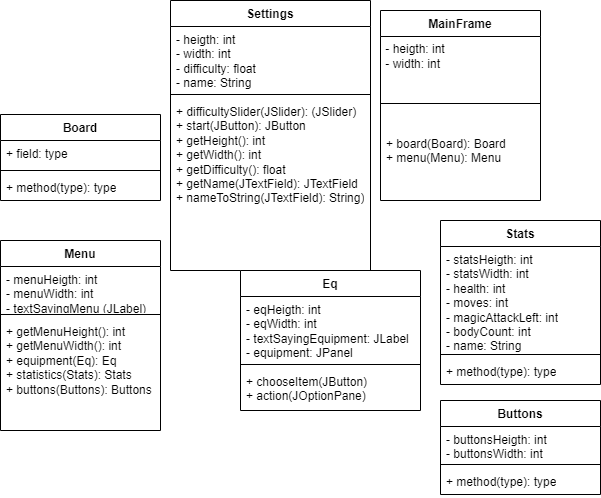

The diagram above was exported from draw.io. Its source (the exported page's mxGraphModel, read from the mxfile embedded in the PNG):
<mxGraphModel dx="819" dy="523" grid="1" gridSize="10" guides="1" tooltips="1" connect="1" arrows="1" fold="1" page="1" pageScale="1" pageWidth="827" pageHeight="1169" math="0" shadow="0">
  <root>
    <mxCell id="0" />
    <mxCell id="1" parent="0" />
    <mxCell id="oWLB3IVGWKUJ7FINrBcJ-2" value="Settings" style="swimlane;fontStyle=1;align=center;verticalAlign=top;childLayout=stackLayout;horizontal=1;startSize=26;horizontalStack=0;resizeParent=1;resizeParentMax=0;resizeLast=0;collapsible=1;marginBottom=0;whiteSpace=wrap;html=1;" vertex="1" parent="1">
      <mxGeometry x="290" y="500" width="200" height="270" as="geometry" />
    </mxCell>
    <mxCell id="oWLB3IVGWKUJ7FINrBcJ-3" value="- heigth: int&lt;br&gt;- width: int&lt;br&gt;- difficulty: float&lt;br&gt;- name: String" style="text;strokeColor=none;fillColor=none;align=left;verticalAlign=top;spacingLeft=4;spacingRight=4;overflow=hidden;rotatable=0;points=[[0,0.5],[1,0.5]];portConstraint=eastwest;whiteSpace=wrap;html=1;" vertex="1" parent="oWLB3IVGWKUJ7FINrBcJ-2">
      <mxGeometry y="26" width="200" height="64" as="geometry" />
    </mxCell>
    <mxCell id="oWLB3IVGWKUJ7FINrBcJ-4" value="" style="line;strokeWidth=1;fillColor=none;align=left;verticalAlign=middle;spacingTop=-1;spacingLeft=3;spacingRight=3;rotatable=0;labelPosition=right;points=[];portConstraint=eastwest;strokeColor=inherit;" vertex="1" parent="oWLB3IVGWKUJ7FINrBcJ-2">
      <mxGeometry y="90" width="200" height="8" as="geometry" />
    </mxCell>
    <mxCell id="oWLB3IVGWKUJ7FINrBcJ-5" value="+ difficultySlider(JSlider): (JSlider)&lt;br&gt;+ start(JButton): JButton&lt;br&gt;+ getHeight(): int&lt;br&gt;+ getWidth(): int&lt;br&gt;+ getDifficulty(): float&lt;br&gt;+ getName(JTextField): JTextField&lt;br&gt;+ nameToString(JTextField): String)" style="text;strokeColor=none;fillColor=none;align=left;verticalAlign=top;spacingLeft=4;spacingRight=4;overflow=hidden;rotatable=0;points=[[0,0.5],[1,0.5]];portConstraint=eastwest;whiteSpace=wrap;html=1;" vertex="1" parent="oWLB3IVGWKUJ7FINrBcJ-2">
      <mxGeometry y="98" width="200" height="172" as="geometry" />
    </mxCell>
    <mxCell id="oWLB3IVGWKUJ7FINrBcJ-10" value="MainFrame" style="swimlane;fontStyle=1;align=center;verticalAlign=top;childLayout=stackLayout;horizontal=1;startSize=26;horizontalStack=0;resizeParent=1;resizeParentMax=0;resizeLast=0;collapsible=1;marginBottom=0;whiteSpace=wrap;html=1;" vertex="1" parent="1">
      <mxGeometry x="500" y="510" width="160" height="190" as="geometry" />
    </mxCell>
    <mxCell id="oWLB3IVGWKUJ7FINrBcJ-14" value="&amp;nbsp;- heigth: int&lt;br&gt;&amp;nbsp;- width: int" style="text;html=1;align=left;verticalAlign=middle;resizable=0;points=[];autosize=1;strokeColor=none;fillColor=none;" vertex="1" parent="oWLB3IVGWKUJ7FINrBcJ-10">
      <mxGeometry y="26" width="160" height="40" as="geometry" />
    </mxCell>
    <mxCell id="oWLB3IVGWKUJ7FINrBcJ-12" value="" style="line;strokeWidth=1;fillColor=none;align=left;verticalAlign=middle;spacingTop=-1;spacingLeft=3;spacingRight=3;rotatable=0;labelPosition=right;points=[];portConstraint=eastwest;strokeColor=inherit;" vertex="1" parent="oWLB3IVGWKUJ7FINrBcJ-10">
      <mxGeometry y="66" width="160" height="54" as="geometry" />
    </mxCell>
    <mxCell id="oWLB3IVGWKUJ7FINrBcJ-13" value="+ board(Board): Board&lt;br&gt;+ menu(Menu): Menu" style="text;strokeColor=none;fillColor=none;align=left;verticalAlign=top;spacingLeft=4;spacingRight=4;overflow=hidden;rotatable=0;points=[[0,0.5],[1,0.5]];portConstraint=eastwest;whiteSpace=wrap;html=1;" vertex="1" parent="oWLB3IVGWKUJ7FINrBcJ-10">
      <mxGeometry y="120" width="160" height="70" as="geometry" />
    </mxCell>
    <mxCell id="oWLB3IVGWKUJ7FINrBcJ-15" value="Menu" style="swimlane;fontStyle=1;align=center;verticalAlign=top;childLayout=stackLayout;horizontal=1;startSize=26;horizontalStack=0;resizeParent=1;resizeParentMax=0;resizeLast=0;collapsible=1;marginBottom=0;whiteSpace=wrap;html=1;" vertex="1" parent="1">
      <mxGeometry x="120" y="740" width="160" height="190" as="geometry" />
    </mxCell>
    <mxCell id="oWLB3IVGWKUJ7FINrBcJ-16" value="- menuHeigth: int&lt;br&gt;- menuWidth: int&lt;br&gt;- textSayingMenu (JLabel)" style="text;strokeColor=none;fillColor=none;align=left;verticalAlign=top;spacingLeft=4;spacingRight=4;overflow=hidden;rotatable=0;points=[[0,0.5],[1,0.5]];portConstraint=eastwest;whiteSpace=wrap;html=1;" vertex="1" parent="oWLB3IVGWKUJ7FINrBcJ-15">
      <mxGeometry y="26" width="160" height="44" as="geometry" />
    </mxCell>
    <mxCell id="oWLB3IVGWKUJ7FINrBcJ-17" value="" style="line;strokeWidth=1;fillColor=none;align=left;verticalAlign=middle;spacingTop=-1;spacingLeft=3;spacingRight=3;rotatable=0;labelPosition=right;points=[];portConstraint=eastwest;strokeColor=inherit;" vertex="1" parent="oWLB3IVGWKUJ7FINrBcJ-15">
      <mxGeometry y="70" width="160" height="8" as="geometry" />
    </mxCell>
    <mxCell id="oWLB3IVGWKUJ7FINrBcJ-18" value="+ getMenuHeight(): int&lt;br style=&quot;border-color: var(--border-color);&quot;&gt;+ getMenuWidth(): int&lt;br style=&quot;border-color: var(--border-color);&quot;&gt;+ equipment(Eq): Eq&lt;br&gt;+ statistics(Stats): Stats&lt;br&gt;+ buttons(Buttons): Buttons" style="text;strokeColor=none;fillColor=none;align=left;verticalAlign=top;spacingLeft=4;spacingRight=4;overflow=hidden;rotatable=0;points=[[0,0.5],[1,0.5]];portConstraint=eastwest;whiteSpace=wrap;html=1;" vertex="1" parent="oWLB3IVGWKUJ7FINrBcJ-15">
      <mxGeometry y="78" width="160" height="112" as="geometry" />
    </mxCell>
    <mxCell id="oWLB3IVGWKUJ7FINrBcJ-19" value="Board" style="swimlane;fontStyle=1;align=center;verticalAlign=top;childLayout=stackLayout;horizontal=1;startSize=26;horizontalStack=0;resizeParent=1;resizeParentMax=0;resizeLast=0;collapsible=1;marginBottom=0;whiteSpace=wrap;html=1;" vertex="1" parent="1">
      <mxGeometry x="120" y="614" width="160" height="86" as="geometry" />
    </mxCell>
    <mxCell id="oWLB3IVGWKUJ7FINrBcJ-20" value="+ field: type" style="text;strokeColor=none;fillColor=none;align=left;verticalAlign=top;spacingLeft=4;spacingRight=4;overflow=hidden;rotatable=0;points=[[0,0.5],[1,0.5]];portConstraint=eastwest;whiteSpace=wrap;html=1;" vertex="1" parent="oWLB3IVGWKUJ7FINrBcJ-19">
      <mxGeometry y="26" width="160" height="26" as="geometry" />
    </mxCell>
    <mxCell id="oWLB3IVGWKUJ7FINrBcJ-21" value="" style="line;strokeWidth=1;fillColor=none;align=left;verticalAlign=middle;spacingTop=-1;spacingLeft=3;spacingRight=3;rotatable=0;labelPosition=right;points=[];portConstraint=eastwest;strokeColor=inherit;" vertex="1" parent="oWLB3IVGWKUJ7FINrBcJ-19">
      <mxGeometry y="52" width="160" height="8" as="geometry" />
    </mxCell>
    <mxCell id="oWLB3IVGWKUJ7FINrBcJ-22" value="+ method(type): type" style="text;strokeColor=none;fillColor=none;align=left;verticalAlign=top;spacingLeft=4;spacingRight=4;overflow=hidden;rotatable=0;points=[[0,0.5],[1,0.5]];portConstraint=eastwest;whiteSpace=wrap;html=1;" vertex="1" parent="oWLB3IVGWKUJ7FINrBcJ-19">
      <mxGeometry y="60" width="160" height="26" as="geometry" />
    </mxCell>
    <mxCell id="oWLB3IVGWKUJ7FINrBcJ-23" value="Stats" style="swimlane;fontStyle=1;align=center;verticalAlign=top;childLayout=stackLayout;horizontal=1;startSize=26;horizontalStack=0;resizeParent=1;resizeParentMax=0;resizeLast=0;collapsible=1;marginBottom=0;whiteSpace=wrap;html=1;" vertex="1" parent="1">
      <mxGeometry x="560" y="720" width="160" height="164" as="geometry" />
    </mxCell>
    <mxCell id="oWLB3IVGWKUJ7FINrBcJ-24" value="- statsHeigth: int&lt;br style=&quot;border-color: var(--border-color);&quot;&gt;- statsWidth: int&lt;br&gt;- health: int&lt;br&gt;- moves: int&lt;br&gt;- magicAttackLeft: int&lt;br&gt;- bodyCount: int&lt;br&gt;- name: String" style="text;strokeColor=none;fillColor=none;align=left;verticalAlign=top;spacingLeft=4;spacingRight=4;overflow=hidden;rotatable=0;points=[[0,0.5],[1,0.5]];portConstraint=eastwest;whiteSpace=wrap;html=1;" vertex="1" parent="oWLB3IVGWKUJ7FINrBcJ-23">
      <mxGeometry y="26" width="160" height="104" as="geometry" />
    </mxCell>
    <mxCell id="oWLB3IVGWKUJ7FINrBcJ-25" value="" style="line;strokeWidth=1;fillColor=none;align=left;verticalAlign=middle;spacingTop=-1;spacingLeft=3;spacingRight=3;rotatable=0;labelPosition=right;points=[];portConstraint=eastwest;strokeColor=inherit;" vertex="1" parent="oWLB3IVGWKUJ7FINrBcJ-23">
      <mxGeometry y="130" width="160" height="8" as="geometry" />
    </mxCell>
    <mxCell id="oWLB3IVGWKUJ7FINrBcJ-26" value="+ method(type): type" style="text;strokeColor=none;fillColor=none;align=left;verticalAlign=top;spacingLeft=4;spacingRight=4;overflow=hidden;rotatable=0;points=[[0,0.5],[1,0.5]];portConstraint=eastwest;whiteSpace=wrap;html=1;" vertex="1" parent="oWLB3IVGWKUJ7FINrBcJ-23">
      <mxGeometry y="138" width="160" height="26" as="geometry" />
    </mxCell>
    <mxCell id="oWLB3IVGWKUJ7FINrBcJ-27" value="Buttons" style="swimlane;fontStyle=1;align=center;verticalAlign=top;childLayout=stackLayout;horizontal=1;startSize=26;horizontalStack=0;resizeParent=1;resizeParentMax=0;resizeLast=0;collapsible=1;marginBottom=0;whiteSpace=wrap;html=1;" vertex="1" parent="1">
      <mxGeometry x="560" y="900" width="160" height="94" as="geometry" />
    </mxCell>
    <mxCell id="oWLB3IVGWKUJ7FINrBcJ-28" value="- buttonsHeigth: int&lt;br style=&quot;border-color: var(--border-color);&quot;&gt;- buttonsWidth: int" style="text;strokeColor=none;fillColor=none;align=left;verticalAlign=top;spacingLeft=4;spacingRight=4;overflow=hidden;rotatable=0;points=[[0,0.5],[1,0.5]];portConstraint=eastwest;whiteSpace=wrap;html=1;" vertex="1" parent="oWLB3IVGWKUJ7FINrBcJ-27">
      <mxGeometry y="26" width="160" height="34" as="geometry" />
    </mxCell>
    <mxCell id="oWLB3IVGWKUJ7FINrBcJ-29" value="" style="line;strokeWidth=1;fillColor=none;align=left;verticalAlign=middle;spacingTop=-1;spacingLeft=3;spacingRight=3;rotatable=0;labelPosition=right;points=[];portConstraint=eastwest;strokeColor=inherit;" vertex="1" parent="oWLB3IVGWKUJ7FINrBcJ-27">
      <mxGeometry y="60" width="160" height="8" as="geometry" />
    </mxCell>
    <mxCell id="oWLB3IVGWKUJ7FINrBcJ-30" value="+ method(type): type" style="text;strokeColor=none;fillColor=none;align=left;verticalAlign=top;spacingLeft=4;spacingRight=4;overflow=hidden;rotatable=0;points=[[0,0.5],[1,0.5]];portConstraint=eastwest;whiteSpace=wrap;html=1;" vertex="1" parent="oWLB3IVGWKUJ7FINrBcJ-27">
      <mxGeometry y="68" width="160" height="26" as="geometry" />
    </mxCell>
    <mxCell id="oWLB3IVGWKUJ7FINrBcJ-31" value="Eq" style="swimlane;fontStyle=1;align=center;verticalAlign=top;childLayout=stackLayout;horizontal=1;startSize=26;horizontalStack=0;resizeParent=1;resizeParentMax=0;resizeLast=0;collapsible=1;marginBottom=0;whiteSpace=wrap;html=1;" vertex="1" parent="1">
      <mxGeometry x="360" y="770" width="180" height="140" as="geometry" />
    </mxCell>
    <mxCell id="oWLB3IVGWKUJ7FINrBcJ-32" value="- eqHeigth: int&lt;br&gt;- eqWidth: int&lt;br&gt;- textSayingEquipment: JLabel&lt;br&gt;- equipment: JPanel" style="text;strokeColor=none;fillColor=none;align=left;verticalAlign=top;spacingLeft=4;spacingRight=4;overflow=hidden;rotatable=0;points=[[0,0.5],[1,0.5]];portConstraint=eastwest;whiteSpace=wrap;html=1;" vertex="1" parent="oWLB3IVGWKUJ7FINrBcJ-31">
      <mxGeometry y="26" width="180" height="64" as="geometry" />
    </mxCell>
    <mxCell id="oWLB3IVGWKUJ7FINrBcJ-33" value="" style="line;strokeWidth=1;fillColor=none;align=left;verticalAlign=middle;spacingTop=-1;spacingLeft=3;spacingRight=3;rotatable=0;labelPosition=right;points=[];portConstraint=eastwest;strokeColor=inherit;" vertex="1" parent="oWLB3IVGWKUJ7FINrBcJ-31">
      <mxGeometry y="90" width="180" height="8" as="geometry" />
    </mxCell>
    <mxCell id="oWLB3IVGWKUJ7FINrBcJ-34" value="+ chooseItem(JButton)&lt;br&gt;+ action(JOptionPane)" style="text;strokeColor=none;fillColor=none;align=left;verticalAlign=top;spacingLeft=4;spacingRight=4;overflow=hidden;rotatable=0;points=[[0,0.5],[1,0.5]];portConstraint=eastwest;whiteSpace=wrap;html=1;" vertex="1" parent="oWLB3IVGWKUJ7FINrBcJ-31">
      <mxGeometry y="98" width="180" height="42" as="geometry" />
    </mxCell>
  </root>
</mxGraphModel>